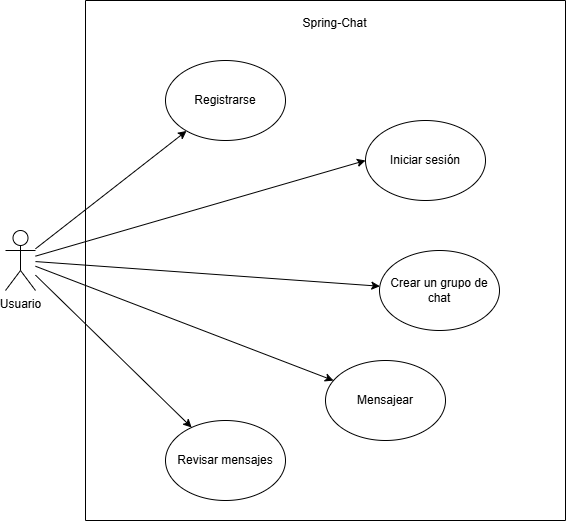

The diagram above was exported from draw.io. Its source (the exported page's mxGraphModel, read from the mxfile embedded in the PNG):
<mxGraphModel dx="874" dy="468" grid="1" gridSize="10" guides="1" tooltips="1" connect="1" arrows="1" fold="1" page="1" pageScale="1" pageWidth="827" pageHeight="1169" math="0" shadow="0">
  <root>
    <mxCell id="0" />
    <mxCell id="1" parent="0" />
    <mxCell id="FksuXT2thOve-ujBR4UL-7" style="rounded=0;orthogonalLoop=1;jettySize=auto;html=1;entryX=0;entryY=0.5;entryDx=0;entryDy=0;" edge="1" parent="1" source="FksuXT2thOve-ujBR4UL-1" target="FksuXT2thOve-ujBR4UL-2">
      <mxGeometry relative="1" as="geometry" />
    </mxCell>
    <mxCell id="FksuXT2thOve-ujBR4UL-8" style="rounded=0;orthogonalLoop=1;jettySize=auto;html=1;" edge="1" parent="1" source="FksuXT2thOve-ujBR4UL-1" target="FksuXT2thOve-ujBR4UL-3">
      <mxGeometry relative="1" as="geometry" />
    </mxCell>
    <mxCell id="FksuXT2thOve-ujBR4UL-9" style="rounded=0;orthogonalLoop=1;jettySize=auto;html=1;strokeColor=default;" edge="1" parent="1" source="FksuXT2thOve-ujBR4UL-1" target="FksuXT2thOve-ujBR4UL-4">
      <mxGeometry relative="1" as="geometry" />
    </mxCell>
    <mxCell id="FksuXT2thOve-ujBR4UL-11" style="rounded=0;orthogonalLoop=1;jettySize=auto;html=1;" edge="1" parent="1" source="FksuXT2thOve-ujBR4UL-1" target="FksuXT2thOve-ujBR4UL-10">
      <mxGeometry relative="1" as="geometry" />
    </mxCell>
    <mxCell id="FksuXT2thOve-ujBR4UL-14" style="rounded=0;orthogonalLoop=1;jettySize=auto;html=1;" edge="1" parent="1" source="FksuXT2thOve-ujBR4UL-1" target="FksuXT2thOve-ujBR4UL-12">
      <mxGeometry relative="1" as="geometry" />
    </mxCell>
    <mxCell id="FksuXT2thOve-ujBR4UL-1" value="Usuario" style="shape=umlActor;verticalLabelPosition=bottom;verticalAlign=top;html=1;outlineConnect=0;" vertex="1" parent="1">
      <mxGeometry x="40" y="250" width="30" height="60" as="geometry" />
    </mxCell>
    <mxCell id="FksuXT2thOve-ujBR4UL-6" value="" style="swimlane;startSize=0;" vertex="1" parent="1">
      <mxGeometry x="120" y="20" width="480" height="520" as="geometry" />
    </mxCell>
    <mxCell id="FksuXT2thOve-ujBR4UL-3" value="Mensajear" style="ellipse;whiteSpace=wrap;html=1;" vertex="1" parent="FksuXT2thOve-ujBR4UL-6">
      <mxGeometry x="240" y="360" width="120" height="80" as="geometry" />
    </mxCell>
    <mxCell id="FksuXT2thOve-ujBR4UL-2" value="Iniciar sesión" style="ellipse;whiteSpace=wrap;html=1;" vertex="1" parent="FksuXT2thOve-ujBR4UL-6">
      <mxGeometry x="280" y="120" width="120" height="80" as="geometry" />
    </mxCell>
    <mxCell id="FksuXT2thOve-ujBR4UL-4" value="Revisar mensajes" style="ellipse;whiteSpace=wrap;html=1;" vertex="1" parent="FksuXT2thOve-ujBR4UL-6">
      <mxGeometry x="80" y="420" width="120" height="80" as="geometry" />
    </mxCell>
    <mxCell id="FksuXT2thOve-ujBR4UL-10" value="Registrarse" style="ellipse;whiteSpace=wrap;html=1;" vertex="1" parent="FksuXT2thOve-ujBR4UL-6">
      <mxGeometry x="80" y="60" width="120" height="80" as="geometry" />
    </mxCell>
    <mxCell id="FksuXT2thOve-ujBR4UL-12" value="Crear un grupo de chat" style="ellipse;whiteSpace=wrap;html=1;" vertex="1" parent="FksuXT2thOve-ujBR4UL-6">
      <mxGeometry x="294" y="250" width="120" height="80" as="geometry" />
    </mxCell>
    <mxCell id="FksuXT2thOve-ujBR4UL-24" value="Spring-Chat" style="text;html=1;align=center;verticalAlign=middle;resizable=0;points=[];autosize=1;strokeColor=none;fillColor=none;" vertex="1" parent="FksuXT2thOve-ujBR4UL-6">
      <mxGeometry x="204" y="8" width="90" height="30" as="geometry" />
    </mxCell>
  </root>
</mxGraphModel>